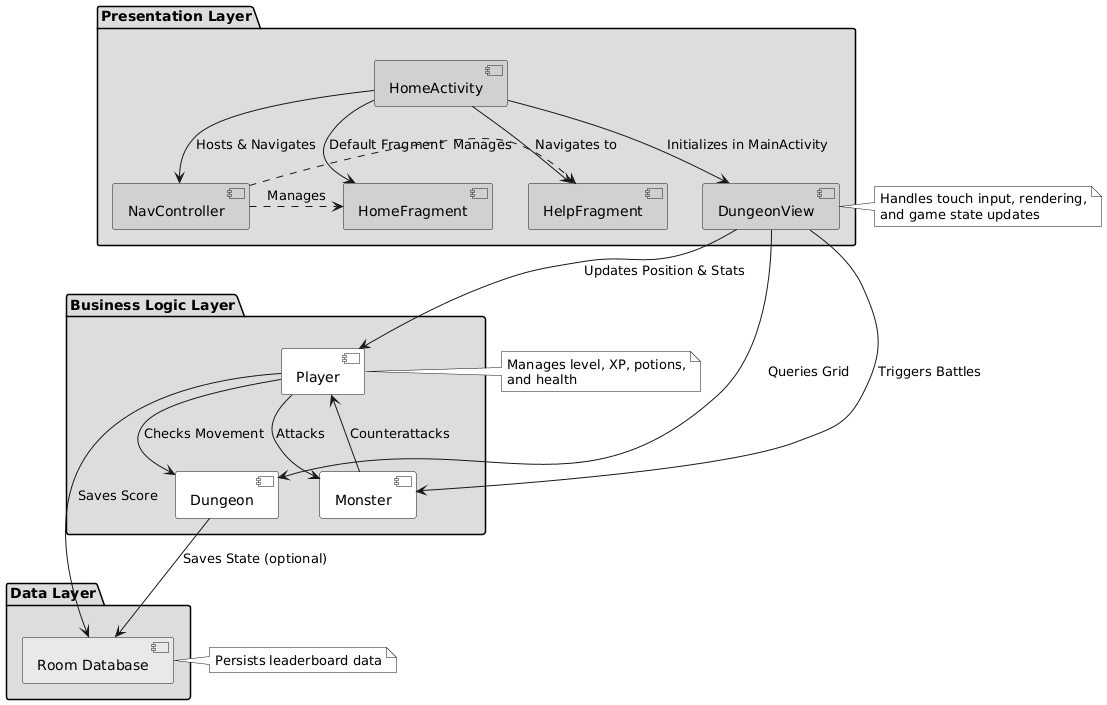

The diagram above was rendered by PlantUML. Its source (embedded in the PNG):
@startuml
!define RECTANGLE class
!define RECTANGLE2 entity

skinparam monochrome true
skinparam componentStyle uml2

' Packages/Layers
package "Presentation Layer" #DDDDDD {
  [HomeActivity] #CCCCFF
  [HomeFragment] #CCCCFF
  [HelpFragment] #CCCCFF
  [DungeonView] #CCCCFF
  [NavController] #CCCCFF
}

package "Business Logic Layer" #DDDDDD {
  [Player] #FFFFCC
  [Dungeon] #FFFFCC
  [Monster] #FFFFCC
}

package "Data Layer" #DDDDDD {
  [Room Database] #CCFFCC
}

' Relationships and Interactions
[HomeActivity] --> [NavController] : Hosts & Navigates
[HomeActivity] --> [HomeFragment] : Default Fragment
[HomeActivity] --> [HelpFragment] : Navigates to
[HomeActivity] --> [DungeonView] : Initializes in MainActivity

[NavController] .> [HomeFragment] : Manages
[NavController] .> [HelpFragment] : Manages

[DungeonView] --> [Player] : Updates Position & Stats
[DungeonView] --> [Dungeon] : Queries Grid
[DungeonView] --> [Monster] : Triggers Battles

[Player] --> [Dungeon] : Checks Movement
[Player] --> [Monster] : Attacks
[Monster] --> [Player] : Counterattacks

[Player] --> [Room Database] : Saves Score
[Dungeon] --> [Room Database] : Saves State (optional)

' Notes
note right of [DungeonView]
  Handles touch input, rendering,
  and game state updates
end note

note right of [Player]
  Manages level, XP, potions,
  and health
end note

note right of [Room Database]
  Persists leaderboard data
end note

' Layout
hide empty members
@enduml